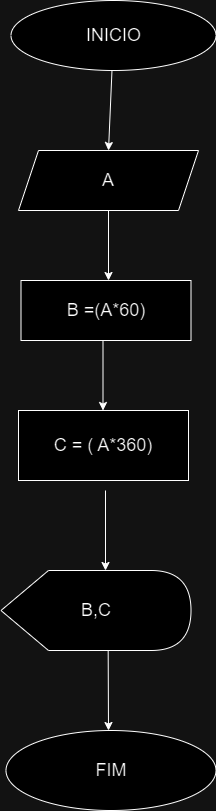

The diagram above was exported from draw.io. Its source (the exported page's mxGraphModel, read from the mxfile embedded in the PNG):
<mxGraphModel dx="1221" dy="806" grid="1" gridSize="10" guides="1" tooltips="1" connect="1" arrows="1" fold="1" page="1" pageScale="1" pageWidth="850" pageHeight="1100" math="0" shadow="0">
  <root>
    <mxCell id="0" />
    <mxCell id="1" parent="0" />
    <mxCell id="H32Ofxwu2dETGDYA0uTL-1" value="&lt;font style=&quot;font-size: 18px;&quot;&gt;INICIO&lt;/font&gt;" style="ellipse;whiteSpace=wrap;html=1;" vertex="1" parent="1">
      <mxGeometry x="362.5" y="140" width="205" height="70" as="geometry" />
    </mxCell>
    <mxCell id="H32Ofxwu2dETGDYA0uTL-2" value="" style="endArrow=classic;html=1;rounded=0;entryX=0.5;entryY=0;entryDx=0;entryDy=0;" edge="1" parent="1" source="H32Ofxwu2dETGDYA0uTL-1" target="H32Ofxwu2dETGDYA0uTL-3">
      <mxGeometry width="50" height="50" relative="1" as="geometry">
        <mxPoint x="460" y="160" as="sourcePoint" />
        <mxPoint x="460" y="250" as="targetPoint" />
      </mxGeometry>
    </mxCell>
    <mxCell id="H32Ofxwu2dETGDYA0uTL-3" value="&lt;font style=&quot;font-size: 18px;&quot;&gt;A&lt;/font&gt;" style="shape=parallelogram;perimeter=parallelogramPerimeter;whiteSpace=wrap;html=1;fixedSize=1;" vertex="1" parent="1">
      <mxGeometry x="370" y="290" width="180" height="60" as="geometry" />
    </mxCell>
    <mxCell id="H32Ofxwu2dETGDYA0uTL-4" value="" style="endArrow=classic;html=1;rounded=0;exitX=0.5;exitY=1;exitDx=0;exitDy=0;" edge="1" parent="1" source="H32Ofxwu2dETGDYA0uTL-3">
      <mxGeometry width="50" height="50" relative="1" as="geometry">
        <mxPoint x="460" y="390" as="sourcePoint" />
        <mxPoint x="460" y="420" as="targetPoint" />
      </mxGeometry>
    </mxCell>
    <mxCell id="H32Ofxwu2dETGDYA0uTL-6" value="" style="endArrow=classic;html=1;rounded=0;" edge="1" parent="1">
      <mxGeometry width="50" height="50" relative="1" as="geometry">
        <mxPoint x="454.5" y="470" as="sourcePoint" />
        <mxPoint x="454.5" y="550" as="targetPoint" />
      </mxGeometry>
    </mxCell>
    <mxCell id="H32Ofxwu2dETGDYA0uTL-9" value="" style="endArrow=classic;html=1;rounded=0;" edge="1" parent="1">
      <mxGeometry width="50" height="50" relative="1" as="geometry">
        <mxPoint x="457" y="630" as="sourcePoint" />
        <mxPoint x="457" y="710" as="targetPoint" />
      </mxGeometry>
    </mxCell>
    <mxCell id="H32Ofxwu2dETGDYA0uTL-10" value="" style="endArrow=classic;html=1;rounded=0;exitX=0.564;exitY=0.958;exitDx=0;exitDy=0;exitPerimeter=0;" edge="1" parent="1" source="H32Ofxwu2dETGDYA0uTL-21">
      <mxGeometry width="50" height="50" relative="1" as="geometry">
        <mxPoint x="460" y="800" as="sourcePoint" />
        <mxPoint x="460" y="870" as="targetPoint" />
      </mxGeometry>
    </mxCell>
    <mxCell id="H32Ofxwu2dETGDYA0uTL-11" value="&lt;font style=&quot;font-size: 18px;&quot;&gt;FIM&lt;/font&gt;" style="ellipse;whiteSpace=wrap;html=1;" vertex="1" parent="1">
      <mxGeometry x="357.5" y="870" width="210" height="80" as="geometry" />
    </mxCell>
    <mxCell id="H32Ofxwu2dETGDYA0uTL-12" value="&lt;span style=&quot;font-size: 18px;&quot;&gt;B =(A*60)&lt;/span&gt;" style="rounded=0;whiteSpace=wrap;html=1;" vertex="1" parent="1">
      <mxGeometry x="372.5" y="420" width="170" height="60" as="geometry" />
    </mxCell>
    <mxCell id="H32Ofxwu2dETGDYA0uTL-16" value="&lt;font style=&quot;font-size: 18px;&quot;&gt;C = ( A*360)&lt;/font&gt;" style="rounded=0;whiteSpace=wrap;html=1;" vertex="1" parent="1">
      <mxGeometry x="370" y="550" width="170" height="70" as="geometry" />
    </mxCell>
    <mxCell id="H32Ofxwu2dETGDYA0uTL-21" value="&lt;font style=&quot;font-size: 18px;&quot;&gt;B,C&lt;/font&gt;" style="shape=display;whiteSpace=wrap;html=1;" vertex="1" parent="1">
      <mxGeometry x="352.5" y="710" width="190" height="80" as="geometry" />
    </mxCell>
  </root>
</mxGraphModel>